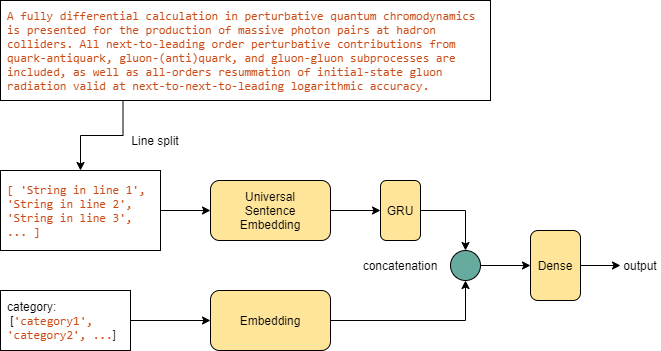

The diagram above was exported from draw.io. Its source (the exported page's mxGraphModel, read from the mxfile embedded in the PNG):
<mxGraphModel dx="1662" dy="832" grid="1" gridSize="10" guides="1" tooltips="1" connect="1" arrows="1" fold="1" page="1" pageScale="1" pageWidth="1169" pageHeight="827" math="0" shadow="0">
  <root>
    <mxCell id="0" />
    <mxCell id="1" parent="0" />
    <mxCell id="MkN-PGE_R2Y3bgX3E-oH-21" style="edgeStyle=orthogonalEdgeStyle;rounded=0;orthogonalLoop=1;jettySize=auto;html=1;exitX=1;exitY=0.5;exitDx=0;exitDy=0;entryX=0;entryY=0.5;entryDx=0;entryDy=0;" edge="1" parent="1" source="MkN-PGE_R2Y3bgX3E-oH-19" target="MkN-PGE_R2Y3bgX3E-oH-15">
      <mxGeometry relative="1" as="geometry" />
    </mxCell>
    <mxCell id="MkN-PGE_R2Y3bgX3E-oH-19" value="" style="rounded=0;whiteSpace=wrap;html=1;" vertex="1" parent="1">
      <mxGeometry x="30" y="340" width="130" height="60" as="geometry" />
    </mxCell>
    <mxCell id="MkN-PGE_R2Y3bgX3E-oH-20" style="edgeStyle=orthogonalEdgeStyle;rounded=0;orthogonalLoop=1;jettySize=auto;html=1;exitX=1;exitY=0.5;exitDx=0;exitDy=0;entryX=0;entryY=0.5;entryDx=0;entryDy=0;" edge="1" parent="1" source="MkN-PGE_R2Y3bgX3E-oH-4" target="MkN-PGE_R2Y3bgX3E-oH-8">
      <mxGeometry relative="1" as="geometry" />
    </mxCell>
    <mxCell id="MkN-PGE_R2Y3bgX3E-oH-4" value="" style="rounded=0;whiteSpace=wrap;html=1;" vertex="1" parent="1">
      <mxGeometry x="30" y="220" width="160" height="80" as="geometry" />
    </mxCell>
    <mxCell id="MkN-PGE_R2Y3bgX3E-oH-35" style="edgeStyle=orthogonalEdgeStyle;rounded=0;orthogonalLoop=1;jettySize=auto;html=1;exitX=0.25;exitY=1;exitDx=0;exitDy=0;entryX=0.5;entryY=0;entryDx=0;entryDy=0;" edge="1" parent="1" source="MkN-PGE_R2Y3bgX3E-oH-3" target="MkN-PGE_R2Y3bgX3E-oH-4">
      <mxGeometry relative="1" as="geometry" />
    </mxCell>
    <mxCell id="MkN-PGE_R2Y3bgX3E-oH-3" value="" style="rounded=0;whiteSpace=wrap;html=1;" vertex="1" parent="1">
      <mxGeometry x="30" y="50" width="490" height="100" as="geometry" />
    </mxCell>
    <mxCell id="MkN-PGE_R2Y3bgX3E-oH-1" value="&lt;span style=&quot;color: rgb(203 , 75 , 22) ; font-family: monospace ; background-color: rgb(255 , 255 , 255)&quot;&gt;A fully differential calculation in perturbative quantum chromodynamics is presented for the production of massive photon pairs at hadron colliders. All next-to-leading order perturbative contributions from quark-antiquark, gluon-(anti)quark, and gluon-gluon subprocesses are included, as well as all-orders resummation of initial-state gluon radiation valid at next-to-next-to-leading logarithmic accuracy.&lt;/span&gt;" style="text;html=1;strokeColor=none;fillColor=none;align=left;verticalAlign=middle;whiteSpace=wrap;rounded=0;" vertex="1" parent="1">
      <mxGeometry x="35" y="55" width="480" height="90" as="geometry" />
    </mxCell>
    <mxCell id="MkN-PGE_R2Y3bgX3E-oH-2" value="&lt;font color=&quot;#cb4b16&quot; face=&quot;monospace&quot;&gt;&lt;span style=&quot;background-color: rgb(255 , 255 , 255)&quot;&gt;[ 'String in line 1', 'String in line 2', 'String in line 3', ... ]&lt;/span&gt;&lt;/font&gt;" style="text;html=1;strokeColor=none;fillColor=none;align=left;verticalAlign=middle;whiteSpace=wrap;rounded=0;" vertex="1" parent="1">
      <mxGeometry x="35" y="230" width="150" height="60" as="geometry" />
    </mxCell>
    <mxCell id="MkN-PGE_R2Y3bgX3E-oH-29" style="edgeStyle=orthogonalEdgeStyle;rounded=0;orthogonalLoop=1;jettySize=auto;html=1;exitX=1;exitY=0.5;exitDx=0;exitDy=0;entryX=0;entryY=0.5;entryDx=0;entryDy=0;" edge="1" parent="1" source="MkN-PGE_R2Y3bgX3E-oH-8" target="MkN-PGE_R2Y3bgX3E-oH-28">
      <mxGeometry relative="1" as="geometry" />
    </mxCell>
    <mxCell id="MkN-PGE_R2Y3bgX3E-oH-8" value="" style="rounded=1;whiteSpace=wrap;html=1;fillColor=#FFE599;" vertex="1" parent="1">
      <mxGeometry x="240" y="230" width="120" height="60" as="geometry" />
    </mxCell>
    <mxCell id="MkN-PGE_R2Y3bgX3E-oH-9" value="Universal Sentence Embedding" style="text;html=1;strokeColor=none;fillColor=none;align=center;verticalAlign=middle;whiteSpace=wrap;rounded=0;" vertex="1" parent="1">
      <mxGeometry x="280" y="250" width="40" height="20" as="geometry" />
    </mxCell>
    <mxCell id="MkN-PGE_R2Y3bgX3E-oH-14" value="category:&lt;br&gt;&amp;nbsp;[&lt;span style=&quot;color: rgb(203 , 75 , 22) ; font-family: monospace ; background-color: rgb(255 , 255 , 255)&quot;&gt;'category1', 'category2', ...&lt;/span&gt;]" style="text;html=1;strokeColor=none;fillColor=none;align=left;verticalAlign=middle;whiteSpace=wrap;rounded=0;" vertex="1" parent="1">
      <mxGeometry x="35" y="345" width="120" height="50" as="geometry" />
    </mxCell>
    <mxCell id="MkN-PGE_R2Y3bgX3E-oH-23" style="edgeStyle=orthogonalEdgeStyle;rounded=0;orthogonalLoop=1;jettySize=auto;html=1;exitX=1;exitY=0.5;exitDx=0;exitDy=0;entryX=0.5;entryY=1;entryDx=0;entryDy=0;" edge="1" parent="1" source="MkN-PGE_R2Y3bgX3E-oH-15" target="MkN-PGE_R2Y3bgX3E-oH-22">
      <mxGeometry relative="1" as="geometry" />
    </mxCell>
    <mxCell id="MkN-PGE_R2Y3bgX3E-oH-15" value="" style="rounded=1;whiteSpace=wrap;html=1;fillColor=#FFE599;" vertex="1" parent="1">
      <mxGeometry x="240" y="340" width="120" height="60" as="geometry" />
    </mxCell>
    <mxCell id="MkN-PGE_R2Y3bgX3E-oH-17" value="Embedding" style="text;html=1;strokeColor=none;fillColor=none;align=center;verticalAlign=middle;whiteSpace=wrap;rounded=0;" vertex="1" parent="1">
      <mxGeometry x="255" y="350" width="90" height="40" as="geometry" />
    </mxCell>
    <mxCell id="MkN-PGE_R2Y3bgX3E-oH-33" style="edgeStyle=orthogonalEdgeStyle;rounded=0;orthogonalLoop=1;jettySize=auto;html=1;exitX=1;exitY=0.5;exitDx=0;exitDy=0;entryX=0;entryY=0.5;entryDx=0;entryDy=0;" edge="1" parent="1" source="MkN-PGE_R2Y3bgX3E-oH-22" target="MkN-PGE_R2Y3bgX3E-oH-31">
      <mxGeometry relative="1" as="geometry" />
    </mxCell>
    <mxCell id="MkN-PGE_R2Y3bgX3E-oH-22" value="" style="ellipse;whiteSpace=wrap;html=1;aspect=fixed;fillColor=#67AB9F;" vertex="1" parent="1">
      <mxGeometry x="480" y="300" width="30" height="30" as="geometry" />
    </mxCell>
    <mxCell id="MkN-PGE_R2Y3bgX3E-oH-25" value="concatenation" style="text;html=1;strokeColor=none;fillColor=none;align=center;verticalAlign=middle;whiteSpace=wrap;rounded=0;" vertex="1" parent="1">
      <mxGeometry x="375" y="305" width="110" height="20" as="geometry" />
    </mxCell>
    <mxCell id="MkN-PGE_R2Y3bgX3E-oH-27" value="" style="rounded=1;whiteSpace=wrap;html=1;fillColor=#FFE599;" vertex="1" parent="1">
      <mxGeometry x="410" y="230" width="40" height="60" as="geometry" />
    </mxCell>
    <mxCell id="MkN-PGE_R2Y3bgX3E-oH-30" style="edgeStyle=orthogonalEdgeStyle;rounded=0;orthogonalLoop=1;jettySize=auto;html=1;exitX=1;exitY=0.5;exitDx=0;exitDy=0;" edge="1" parent="1" source="MkN-PGE_R2Y3bgX3E-oH-28" target="MkN-PGE_R2Y3bgX3E-oH-22">
      <mxGeometry relative="1" as="geometry" />
    </mxCell>
    <mxCell id="MkN-PGE_R2Y3bgX3E-oH-28" value="GRU" style="text;html=1;strokeColor=none;fillColor=none;align=center;verticalAlign=middle;whiteSpace=wrap;rounded=0;" vertex="1" parent="1">
      <mxGeometry x="410" y="250" width="40" height="20" as="geometry" />
    </mxCell>
    <mxCell id="MkN-PGE_R2Y3bgX3E-oH-34" style="edgeStyle=orthogonalEdgeStyle;rounded=0;orthogonalLoop=1;jettySize=auto;html=1;exitX=1;exitY=0.5;exitDx=0;exitDy=0;entryX=0;entryY=0.5;entryDx=0;entryDy=0;" edge="1" parent="1" source="MkN-PGE_R2Y3bgX3E-oH-31" target="MkN-PGE_R2Y3bgX3E-oH-32">
      <mxGeometry relative="1" as="geometry" />
    </mxCell>
    <mxCell id="MkN-PGE_R2Y3bgX3E-oH-31" value="Dense" style="rounded=1;whiteSpace=wrap;html=1;fillColor=#FFE599;" vertex="1" parent="1">
      <mxGeometry x="560" y="280" width="50" height="70" as="geometry" />
    </mxCell>
    <mxCell id="MkN-PGE_R2Y3bgX3E-oH-32" value="output" style="text;html=1;strokeColor=none;fillColor=none;align=center;verticalAlign=middle;whiteSpace=wrap;rounded=0;" vertex="1" parent="1">
      <mxGeometry x="650" y="305" width="40" height="20" as="geometry" />
    </mxCell>
    <mxCell id="MkN-PGE_R2Y3bgX3E-oH-36" value="Line split" style="text;html=1;strokeColor=none;fillColor=none;align=center;verticalAlign=middle;whiteSpace=wrap;rounded=0;" vertex="1" parent="1">
      <mxGeometry x="140" y="180" width="90" height="20" as="geometry" />
    </mxCell>
    <mxCell id="MkN-PGE_R2Y3bgX3E-oH-37" style="edgeStyle=orthogonalEdgeStyle;rounded=0;orthogonalLoop=1;jettySize=auto;html=1;exitX=0.5;exitY=1;exitDx=0;exitDy=0;" edge="1" parent="1" source="MkN-PGE_R2Y3bgX3E-oH-25" target="MkN-PGE_R2Y3bgX3E-oH-25">
      <mxGeometry relative="1" as="geometry" />
    </mxCell>
  </root>
</mxGraphModel>